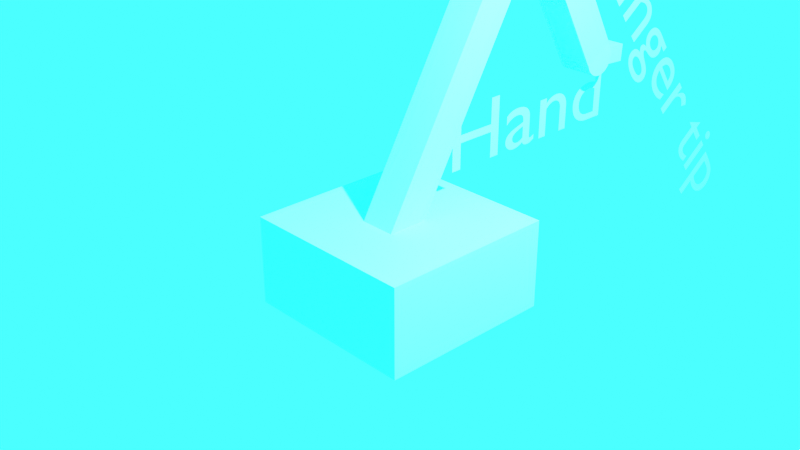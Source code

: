 # Source: kasimalli.blend  (saved by Blender 3.3.6; exported with 4.5.12 LTS)
import bpy
from mathutils import Matrix  # noqa: F401  (used for matrix-valued properties, if any)

bpy.ops.wm.read_factory_settings(use_empty=True)
scene = bpy.context.scene
scene.name = 'Scene'

# ---- collections
col_collection = bpy.data.collections.new('Collection'); scene.collection.children.link(col_collection)

# ---- materials (node trees are filled in below, after node groups)
mat_material_003 = bpy.data.materials.new('Material.003')
mat_material_003.alpha_threshold = 0.0
mat_material_003.use_transparent_shadow = False
mat_material_003.roughness = 0.5
mat_material_003.line_color = (0.0, 0.0, 0.0, 1.0)
mat_material_004 = bpy.data.materials.new('Material.004')
mat_material_004.use_transparent_shadow = False
mat_material_004.diffuse_color = (0.526, 0.8, 0.0, 1.0)
mat_material = bpy.data.materials.new('Material')
mat_material.alpha_threshold = 0.0
mat_material.use_transparent_shadow = False
mat_material.roughness = 0.5
mat_material.line_color = (0.0, 0.0, 0.0, 1.0)
mat_material_001 = bpy.data.materials.new('Material.001')
mat_material_001.alpha_threshold = 0.0
mat_material_001.use_transparent_shadow = False
mat_material_001.roughness = 0.5
mat_material_001.line_color = (0.0, 0.0, 0.0, 1.0)
mat_material_002 = bpy.data.materials.new('Material.002')
mat_material_002.alpha_threshold = 0.0
mat_material_002.use_transparent_shadow = False
mat_material_002.roughness = 0.5
mat_material_002.line_color = (0.0, 0.0, 0.0, 1.0)

# ---- material node trees
mat_material_003.use_nodes = True; mat_material_003.node_tree.nodes.clear()
_N = mat_material_003.node_tree.nodes; _L = mat_material_003.node_tree.links
n0 = _N.new('ShaderNodeOutputMaterial'); n0.name = 'Material Output'; n0.location = (300, 300)
n1 = _N.new('ShaderNodeBsdfPrincipled'); n1.name = 'Principled BSDF'; n1.location = (10, 300)
n1.distribution = 'GGX'
n1.subsurface_method = 'RANDOM_WALK_SKIN'
n1.inputs[3].default_value = 1.45
n1.inputs[27].default_value = (0.0, 0.0, 0.0, 1.0)
n1.inputs[28].default_value = 1.0
_L.new(n1.outputs[0], n0.inputs[0])
n0.is_active_output = True
mat_material.use_nodes = True; mat_material.node_tree.nodes.clear()
_N = mat_material.node_tree.nodes; _L = mat_material.node_tree.links
n0 = _N.new('ShaderNodeOutputMaterial'); n0.name = 'Material Output'; n0.location = (300, 300)
n1 = _N.new('ShaderNodeBsdfPrincipled'); n1.name = 'Principled BSDF'; n1.location = (10, 300)
n1.distribution = 'GGX'
n1.subsurface_method = 'RANDOM_WALK_SKIN'
n1.inputs[3].default_value = 1.45
n1.inputs[27].default_value = (0.0, 0.0, 0.0, 1.0)
n1.inputs[28].default_value = 1.0
_L.new(n1.outputs[0], n0.inputs[0])
n0.is_active_output = True
mat_material_001.use_nodes = True; mat_material_001.node_tree.nodes.clear()
_N = mat_material_001.node_tree.nodes; _L = mat_material_001.node_tree.links
n0 = _N.new('ShaderNodeOutputMaterial'); n0.name = 'Material Output'; n0.location = (300, 300)
n1 = _N.new('ShaderNodeBsdfPrincipled'); n1.name = 'Principled BSDF'; n1.location = (10, 300)
n1.distribution = 'GGX'
n1.subsurface_method = 'RANDOM_WALK_SKIN'
n1.inputs[3].default_value = 1.45
n1.inputs[27].default_value = (0.0, 0.0, 0.0, 1.0)
n1.inputs[28].default_value = 1.0
_L.new(n1.outputs[0], n0.inputs[0])
n0.is_active_output = True
mat_material_002.use_nodes = True; mat_material_002.node_tree.nodes.clear()
_N = mat_material_002.node_tree.nodes; _L = mat_material_002.node_tree.links
n0 = _N.new('ShaderNodeOutputMaterial'); n0.name = 'Material Output'; n0.location = (300, 300)
n1 = _N.new('ShaderNodeBsdfPrincipled'); n1.name = 'Principled BSDF'; n1.location = (10, 300)
n1.distribution = 'GGX'
n1.subsurface_method = 'RANDOM_WALK_SKIN'
n1.inputs[3].default_value = 1.45
n1.inputs[27].default_value = (0.0, 0.0, 0.0, 1.0)
n1.inputs[28].default_value = 1.0
_L.new(n1.outputs[0], n0.inputs[0])
n0.is_active_output = True

# ---- world
world_world = bpy.data.worlds.new('World'); scene.world = world_world
world_world.use_nodes = True; world_world.node_tree.nodes.clear()
_N = world_world.node_tree.nodes; _L = world_world.node_tree.links
n0 = _N.new('ShaderNodeOutputWorld'); n0.name = 'World Output'; n0.location = (300, 300)
n1 = _N.new('ShaderNodeBackground'); n1.name = 'Background'; n1.location = (10, 300)
n1.inputs[0].default_value = (0.0, 0.3152, 0.2651, 1.0)
n1.inputs[1].default_value = 98.6
_L.new(n1.outputs[0], n0.inputs[0])
n0.is_active_output = True
world_world.color = (0.05088, 0.05088, 0.05088)
world_world.use_sun_shadow = False
world_world.sun_shadow_jitter_overblur = 0.0

# ---- cameras
cam_camera = bpy.data.cameras.new('Camera')
cam_camera.clip_end = 100.0
cam_camera.ortho_scale = 7.314

# ---- lights
light_light = bpy.data.lights.new('Light', 'POINT')
light_light.transmission_factor = 0.0
light_light.energy = 1000.0
light_light.shadow_soft_size = 0.1
light_light.shadow_maximum_resolution = 0.006
light_light.use_absolute_resolution = True

# ---- meshes
me_cylinder = bpy.data.meshes.new('Cylinder')
me_cylinder.from_pydata([(0.0, 1.0, -1.0), (0.0, 1.0, 1.0), (0.1951, 0.9808, -1.0), (0.1951, 0.9808, 1.0), (0.3827, 0.9239, -1.0), (0.3827, 0.9239, 1.0), (0.5556, 0.8315, -1.0), (0.5556, 0.8315, 1.0), (0.7071, 0.7071, -1.0), (0.7071, 0.7071, 1.0), (0.8315, 0.5556, -1.0), (0.8315, 0.5556, 1.0), (0.9239, 0.3827, -1.0), (0.9239, 0.3827, 1.0), (0.9808, 0.1951, -1.0), (0.9808, 0.1951, 1.0), (1.0, 0.0, -1.0), (1.0, 0.0, 1.0), (0.9808, -0.1951, -1.0), (0.9808, -0.1951, 1.0), (0.9239, -0.3827, -1.0), (0.9239, -0.3827, 1.0), (0.8315, -0.5556, -1.0), (0.8315, -0.5556, 1.0), (0.7071, -0.7071, -1.0), (0.7071, -0.7071, 1.0), (0.5556, -0.8315, -1.0), (0.5556, -0.8315, 1.0), (0.3827, -0.9239, -1.0), (0.3827, -0.9239, 1.0), (0.1951, -0.9808, -1.0), (0.1951, -0.9808, 1.0), (0.0, -1.0, -1.0), (0.0, -1.0, 1.0), (-0.1951, -0.9808, -1.0), (-0.1951, -0.9808, 1.0), (-0.3827, -0.9239, -1.0), (-0.3827, -0.9239, 1.0), (-0.5556, -0.8315, -1.0), (-0.5556, -0.8315, 1.0), (-0.7071, -0.7071, -1.0), (-0.7071, -0.7071, 1.0), (-0.8315, -0.5556, -1.0), (-0.8315, -0.5556, 1.0), (-0.9239, -0.3827, -1.0), (-0.9239, -0.3827, 1.0), (-0.9808, -0.1951, -1.0), (-0.9808, -0.1951, 1.0), (-1.0, 0.0, -1.0), (-1.0, 0.0, 1.0), (-0.9808, 0.1951, -1.0), (-0.9808, 0.1951, 1.0), (-0.9239, 0.3827, -1.0), (-0.9239, 0.3827, 1.0), (-0.8315, 0.5556, -1.0), (-0.8315, 0.5556, 1.0), (-0.7071, 0.7071, -1.0), (-0.7071, 0.7071, 1.0), (-0.5556, 0.8315, -1.0), (-0.5556, 0.8315, 1.0), (-0.3827, 0.9239, -1.0), (-0.3827, 0.9239, 1.0), (-0.1951, 0.9808, -1.0), (-0.1951, 0.9808, 1.0)], [], [(0, 1, 3, 2), (2, 3, 5, 4), (4, 5, 7, 6), (6, 7, 9, 8), (8, 9, 11, 10), (10, 11, 13, 12), (12, 13, 15, 14), (14, 15, 17, 16), (16, 17, 19, 18), (18, 19, 21, 20), (20, 21, 23, 22), (22, 23, 25, 24), (24, 25, 27, 26), (26, 27, 29, 28), (28, 29, 31, 30), (30, 31, 33, 32), (32, 33, 35, 34), (34, 35, 37, 36), (36, 37, 39, 38), (38, 39, 41, 40), (40, 41, 43, 42), (42, 43, 45, 44), (44, 45, 47, 46), (46, 47, 49, 48), (48, 49, 51, 50), (50, 51, 53, 52), (52, 53, 55, 54), (54, 55, 57, 56), (56, 57, 59, 58), (58, 59, 61, 60), (3, 1, 63, 61, 59, 57, 55, 53, 51, 49, 47, 45, 43, 41, 39, 37, 35, 33, 31, 29, 27, 25, 23, 21, 19, 17, 15, 13, 11, 9, 7, 5), (60, 61, 63, 62), (62, 63, 1, 0), (0, 2, 4, 6, 8, 10, 12, 14, 16, 18, 20, 22, 24, 26, 28, 30, 32, 34, 36, 38, 40, 42, 44, 46, 48, 50, 52, 54, 56, 58, 60, 62)])
_uv = me_cylinder.uv_layers.new(name='UVMap')
_uv.uv.foreach_set('vector', [1.0, 0.5, 1.0, 1.0, 0.9688, 1.0, 0.9688, 0.5, 0.9688, 0.5, 0.9688, 1.0, 0.9375, 1.0, 0.9375, 0.5, 0.9375, 0.5, 0.9375, 1.0, 0.9062, 1.0, 0.9062, 0.5, 0.9062, 0.5, 0.9062, 1.0, 0.875, 1.0, 0.875, 0.5, 0.875, 0.5, 0.875, 1.0, 0.8438, 1.0, 0.8438, 0.5, 0.8438, 0.5, 0.8438, 1.0, 0.8125, 1.0, 0.8125, 0.5, 0.8125, 0.5, 0.8125, 1.0, 0.7812, 1.0, 0.7812, 0.5, 0.7812, 0.5, 0.7812, 1.0, 0.75, 1.0, 0.75, 0.5, 0.75, 0.5, 0.75, 1.0, 0.7188, 1.0, 0.7188, 0.5, 0.7188, 0.5, 0.7188, 1.0, 0.6875, 1.0, 0.6875, 0.5, 0.6875, 0.5, 0.6875, 1.0, 0.6562, 1.0, 0.6562, 0.5, 0.6562, 0.5, 0.6562, 1.0, 0.625, 1.0, 0.625, 0.5, 0.625, 0.5, 0.625, 1.0, 0.5938, 1.0, 0.5938, 0.5, 0.5938, 0.5, 0.5938, 1.0, 0.5625, 1.0, 0.5625, 0.5, 0.5625, 0.5, 0.5625, 1.0, 0.5312, 1.0, 0.5312, 0.5, 0.5312, 0.5, 0.5312, 1.0, 0.5, 1.0, 0.5, 0.5, 0.5, 0.5, 0.5, 1.0, 0.4688, 1.0, 0.4688, 0.5, 0.4688, 0.5, 0.4688, 1.0, 0.4375, 1.0, 0.4375, 0.5, 0.4375, 0.5, 0.4375, 1.0, 0.4062, 1.0, 0.4062, 0.5, 0.4062, 0.5, 0.4062, 1.0, 0.375, 1.0, 0.375, 0.5, 0.375, 0.5, 0.375, 1.0, 0.3438, 1.0, 0.3438, 0.5, 0.3438, 0.5, 0.3438, 1.0, 0.3125, 1.0, 0.3125, 0.5, 0.3125, 0.5, 0.3125, 1.0, 0.2812, 1.0, 0.2812, 0.5, 0.2812, 0.5, 0.2812, 1.0, 0.25, 1.0, 0.25, 0.5, 0.25, 0.5, 0.25, 1.0, 0.2188, 1.0, 0.2188, 0.5, 0.2188, 0.5, 0.2188, 1.0, 0.1875, 1.0, 0.1875, 0.5, 0.1875, 0.5, 0.1875, 1.0, 0.1562, 1.0, 0.1562, 0.5, 0.1562, 0.5, 0.1562, 1.0, 0.125, 1.0, 0.125, 0.5, 0.125, 0.5, 0.125, 1.0, 0.09375, 1.0, 0.09375, 0.5, 0.09375, 0.5, 0.09375, 1.0, 0.0625, 1.0, 0.0625, 0.5, 0.2968, 0.4854, 0.25, 0.49, 0.2032, 0.4854, 0.1582, 0.4717, 0.1167, 0.4496, 0.08029, 0.4197, 0.05045, 0.3833, 0.02827, 0.3418, 0.01461, 0.2968, 0.01, 0.25, 0.01461, 0.2032, 0.02827, 0.1582, 0.05045, 0.1167, 0.08029, 0.08029, 0.1167, 0.05045, 0.1582, 0.02827, 0.2032, 0.01461, 0.25, 0.01, 0.2968, 0.01461, 0.3418, 0.02827, 0.3833, 0.05045, 0.4197, 0.08029, 0.4496, 0.1167, 0.4717, 0.1582, 0.4854, 0.2032, 0.49, 0.25, 0.4854, 0.2968, 0.4717, 0.3418, 0.4496, 0.3833, 0.4197, 0.4197, 0.3833, 0.4496, 0.3418, 0.4717, 0.0625, 0.5, 0.0625, 1.0, 0.03125, 1.0, 0.03125, 0.5, 0.03125, 0.5, 0.03125, 1.0, 0.0, 1.0, 0.0, 0.5, 0.75, 0.49, 0.7968, 0.4854, 0.8418, 0.4717, 0.8833, 0.4496, 0.9197, 0.4197, 0.9496, 0.3833, 0.9717, 0.3418, 0.9854, 0.2968, 0.99, 0.25, 0.9854, 0.2032, 0.9717, 0.1582, 0.9496, 0.1167, 0.9197, 0.08029, 0.8833, 0.05045, 0.8418, 0.02827, 0.7968, 0.01461, 0.75, 0.01, 0.7032, 0.01461, 0.6582, 0.02827, 0.6167, 0.05045, 0.5803, 0.08029, 0.5504, 0.1167, 0.5283, 0.1582, 0.5146, 0.2032, 0.51, 0.25, 0.5146, 0.2968, 0.5283, 0.3418, 0.5504, 0.3833, 0.5803, 0.4197, 0.6167, 0.4496, 0.6582, 0.4717, 0.7032, 0.4854])
me_cylinder.update()
me_cube_003 = bpy.data.meshes.new('Cube.003')
me_cube_003.from_pydata([(1.0, 1.0, 1.0), (1.0, 1.0, -1.0), (1.0, -1.0, 1.0), (1.0, -1.0, -1.0), (-1.0, 1.0, 1.0), (-1.0, 1.0, -1.0), (-1.0, -1.0, 1.0), (-1.0, -1.0, -1.0)], [], [(0, 4, 6, 2), (3, 2, 6, 7), (7, 6, 4, 5), (5, 1, 3, 7), (1, 0, 2, 3), (5, 4, 0, 1)])
_uv = me_cube_003.uv_layers.new(name='UVMap')
_uv.uv.foreach_set('vector', [0.625, 0.5, 0.875, 0.5, 0.875, 0.75, 0.625, 0.75, 0.375, 0.75, 0.625, 0.75, 0.625, 1.0, 0.375, 1.0, 0.375, 0.0, 0.625, 0.0, 0.625, 0.25, 0.375, 0.25, 0.125, 0.5, 0.375, 0.5, 0.375, 0.75, 0.125, 0.75, 0.375, 0.5, 0.625, 0.5, 0.625, 0.75, 0.375, 0.75, 0.375, 0.25, 0.625, 0.25, 0.625, 0.5, 0.375, 0.5])
me_cube_003.materials.append(mat_material_003)
me_cube_003.use_mirror_vertex_groups = False
me_cube_003.update()
me_cylinder_001 = bpy.data.meshes.new('Cylinder.001')
me_cylinder_001.from_pydata([(0.0, 1.0, -1.0), (0.0, 1.0, 1.0), (0.1951, 0.9808, -1.0), (0.1951, 0.9808, 1.0), (0.3827, 0.9239, -1.0), (0.3827, 0.9239, 1.0), (0.5556, 0.8315, -1.0), (0.5556, 0.8315, 1.0), (0.7071, 0.7071, -1.0), (0.7071, 0.7071, 1.0), (0.8315, 0.5556, -1.0), (0.8315, 0.5556, 1.0), (0.9239, 0.3827, -1.0), (0.9239, 0.3827, 1.0), (0.9808, 0.1951, -1.0), (0.9808, 0.1951, 1.0), (1.0, 0.0, -1.0), (1.0, 0.0, 1.0), (0.9808, -0.1951, -1.0), (0.9808, -0.1951, 1.0), (0.9239, -0.3827, -1.0), (0.9239, -0.3827, 1.0), (0.8315, -0.5556, -1.0), (0.8315, -0.5556, 1.0), (0.7071, -0.7071, -1.0), (0.7071, -0.7071, 1.0), (0.5556, -0.8315, -1.0), (0.5556, -0.8315, 1.0), (0.3827, -0.9239, -1.0), (0.3827, -0.9239, 1.0), (0.1951, -0.9808, -1.0), (0.1951, -0.9808, 1.0), (0.0, -1.0, -1.0), (0.0, -1.0, 1.0), (-0.1951, -0.9808, -1.0), (-0.1951, -0.9808, 1.0), (-0.3827, -0.9239, -1.0), (-0.3827, -0.9239, 1.0), (-0.5556, -0.8315, -1.0), (-0.5556, -0.8315, 1.0), (-0.7071, -0.7071, -1.0), (-0.7071, -0.7071, 1.0), (-0.8315, -0.5556, -1.0), (-0.8315, -0.5556, 1.0), (-0.9239, -0.3827, -1.0), (-0.9239, -0.3827, 1.0), (-0.9808, -0.1951, -1.0), (-0.9808, -0.1951, 1.0), (-1.0, 0.0, -1.0), (-1.0, 0.0, 1.0), (-0.9808, 0.1951, -1.0), (-0.9808, 0.1951, 1.0), (-0.9239, 0.3827, -1.0), (-0.9239, 0.3827, 1.0), (-0.8315, 0.5556, -1.0), (-0.8315, 0.5556, 1.0), (-0.7071, 0.7071, -1.0), (-0.7071, 0.7071, 1.0), (-0.5556, 0.8315, -1.0), (-0.5556, 0.8315, 1.0), (-0.3827, 0.9239, -1.0), (-0.3827, 0.9239, 1.0), (-0.1951, 0.9808, -1.0), (-0.1951, 0.9808, 1.0)], [], [(0, 1, 3, 2), (2, 3, 5, 4), (4, 5, 7, 6), (6, 7, 9, 8), (8, 9, 11, 10), (10, 11, 13, 12), (12, 13, 15, 14), (14, 15, 17, 16), (16, 17, 19, 18), (18, 19, 21, 20), (20, 21, 23, 22), (22, 23, 25, 24), (24, 25, 27, 26), (26, 27, 29, 28), (28, 29, 31, 30), (30, 31, 33, 32), (32, 33, 35, 34), (34, 35, 37, 36), (36, 37, 39, 38), (38, 39, 41, 40), (40, 41, 43, 42), (42, 43, 45, 44), (44, 45, 47, 46), (46, 47, 49, 48), (48, 49, 51, 50), (50, 51, 53, 52), (52, 53, 55, 54), (54, 55, 57, 56), (56, 57, 59, 58), (58, 59, 61, 60), (3, 1, 63, 61, 59, 57, 55, 53, 51, 49, 47, 45, 43, 41, 39, 37, 35, 33, 31, 29, 27, 25, 23, 21, 19, 17, 15, 13, 11, 9, 7, 5), (60, 61, 63, 62), (62, 63, 1, 0), (0, 2, 4, 6, 8, 10, 12, 14, 16, 18, 20, 22, 24, 26, 28, 30, 32, 34, 36, 38, 40, 42, 44, 46, 48, 50, 52, 54, 56, 58, 60, 62)])
_uv = me_cylinder_001.uv_layers.new(name='UVMap')
_uv.uv.foreach_set('vector', [1.0, 0.5, 1.0, 1.0, 0.9688, 1.0, 0.9688, 0.5, 0.9688, 0.5, 0.9688, 1.0, 0.9375, 1.0, 0.9375, 0.5, 0.9375, 0.5, 0.9375, 1.0, 0.9062, 1.0, 0.9062, 0.5, 0.9062, 0.5, 0.9062, 1.0, 0.875, 1.0, 0.875, 0.5, 0.875, 0.5, 0.875, 1.0, 0.8438, 1.0, 0.8438, 0.5, 0.8438, 0.5, 0.8438, 1.0, 0.8125, 1.0, 0.8125, 0.5, 0.8125, 0.5, 0.8125, 1.0, 0.7812, 1.0, 0.7812, 0.5, 0.7812, 0.5, 0.7812, 1.0, 0.75, 1.0, 0.75, 0.5, 0.75, 0.5, 0.75, 1.0, 0.7188, 1.0, 0.7188, 0.5, 0.7188, 0.5, 0.7188, 1.0, 0.6875, 1.0, 0.6875, 0.5, 0.6875, 0.5, 0.6875, 1.0, 0.6562, 1.0, 0.6562, 0.5, 0.6562, 0.5, 0.6562, 1.0, 0.625, 1.0, 0.625, 0.5, 0.625, 0.5, 0.625, 1.0, 0.5938, 1.0, 0.5938, 0.5, 0.5938, 0.5, 0.5938, 1.0, 0.5625, 1.0, 0.5625, 0.5, 0.5625, 0.5, 0.5625, 1.0, 0.5312, 1.0, 0.5312, 0.5, 0.5312, 0.5, 0.5312, 1.0, 0.5, 1.0, 0.5, 0.5, 0.5, 0.5, 0.5, 1.0, 0.4688, 1.0, 0.4688, 0.5, 0.4688, 0.5, 0.4688, 1.0, 0.4375, 1.0, 0.4375, 0.5, 0.4375, 0.5, 0.4375, 1.0, 0.4062, 1.0, 0.4062, 0.5, 0.4062, 0.5, 0.4062, 1.0, 0.375, 1.0, 0.375, 0.5, 0.375, 0.5, 0.375, 1.0, 0.3438, 1.0, 0.3438, 0.5, 0.3438, 0.5, 0.3438, 1.0, 0.3125, 1.0, 0.3125, 0.5, 0.3125, 0.5, 0.3125, 1.0, 0.2812, 1.0, 0.2812, 0.5, 0.2812, 0.5, 0.2812, 1.0, 0.25, 1.0, 0.25, 0.5, 0.25, 0.5, 0.25, 1.0, 0.2188, 1.0, 0.2188, 0.5, 0.2188, 0.5, 0.2188, 1.0, 0.1875, 1.0, 0.1875, 0.5, 0.1875, 0.5, 0.1875, 1.0, 0.1562, 1.0, 0.1562, 0.5, 0.1562, 0.5, 0.1562, 1.0, 0.125, 1.0, 0.125, 0.5, 0.125, 0.5, 0.125, 1.0, 0.09375, 1.0, 0.09375, 0.5, 0.09375, 0.5, 0.09375, 1.0, 0.0625, 1.0, 0.0625, 0.5, 0.2968, 0.4854, 0.25, 0.49, 0.2032, 0.4854, 0.1582, 0.4717, 0.1167, 0.4496, 0.08029, 0.4197, 0.05045, 0.3833, 0.02827, 0.3418, 0.01461, 0.2968, 0.01, 0.25, 0.01461, 0.2032, 0.02827, 0.1582, 0.05045, 0.1167, 0.08029, 0.08029, 0.1167, 0.05045, 0.1582, 0.02827, 0.2032, 0.01461, 0.25, 0.01, 0.2968, 0.01461, 0.3418, 0.02827, 0.3833, 0.05045, 0.4197, 0.08029, 0.4496, 0.1167, 0.4717, 0.1582, 0.4854, 0.2032, 0.49, 0.25, 0.4854, 0.2968, 0.4717, 0.3418, 0.4496, 0.3833, 0.4197, 0.4197, 0.3833, 0.4496, 0.3418, 0.4717, 0.0625, 0.5, 0.0625, 1.0, 0.03125, 1.0, 0.03125, 0.5, 0.03125, 0.5, 0.03125, 1.0, 0.0, 1.0, 0.0, 0.5, 0.75, 0.49, 0.7968, 0.4854, 0.8418, 0.4717, 0.8833, 0.4496, 0.9197, 0.4197, 0.9496, 0.3833, 0.9717, 0.3418, 0.9854, 0.2968, 0.99, 0.25, 0.9854, 0.2032, 0.9717, 0.1582, 0.9496, 0.1167, 0.9197, 0.08029, 0.8833, 0.05045, 0.8418, 0.02827, 0.7968, 0.01461, 0.75, 0.01, 0.7032, 0.01461, 0.6582, 0.02827, 0.6167, 0.05045, 0.5803, 0.08029, 0.5504, 0.1167, 0.5283, 0.1582, 0.5146, 0.2032, 0.51, 0.25, 0.5146, 0.2968, 0.5283, 0.3418, 0.5504, 0.3833, 0.5803, 0.4197, 0.6167, 0.4496, 0.6582, 0.4717, 0.7032, 0.4854])
me_cylinder_001.materials.append(mat_material_004)
me_cylinder_001.materials.append(None)
me_cylinder_001.update()
me_cube = bpy.data.meshes.new('Cube')
me_cube.from_pydata([(1.0, 1.0, 1.0), (1.0, 1.0, -1.0), (1.0, -1.0, 1.0), (1.0, -1.0, -1.0), (-1.0, 1.0, 1.0), (-1.0, 1.0, -1.0), (-1.0, -1.0, 1.0), (-1.0, -1.0, -1.0)], [], [(0, 4, 6, 2), (3, 2, 6, 7), (7, 6, 4, 5), (5, 1, 3, 7), (1, 0, 2, 3), (5, 4, 0, 1)])
_uv = me_cube.uv_layers.new(name='UVMap')
_uv.uv.foreach_set('vector', [0.625, 0.5, 0.875, 0.5, 0.875, 0.75, 0.625, 0.75, 0.375, 0.75, 0.625, 0.75, 0.625, 1.0, 0.375, 1.0, 0.375, 0.0, 0.625, 0.0, 0.625, 0.25, 0.375, 0.25, 0.125, 0.5, 0.375, 0.5, 0.375, 0.75, 0.125, 0.75, 0.375, 0.5, 0.625, 0.5, 0.625, 0.75, 0.375, 0.75, 0.375, 0.25, 0.625, 0.25, 0.625, 0.5, 0.375, 0.5])
me_cube.materials.append(mat_material)
me_cube.use_mirror_vertex_groups = False
me_cube.update()
me_cube_001 = bpy.data.meshes.new('Cube.001')
me_cube_001.from_pydata([(1.0, 1.0, 1.0), (1.0, 1.0, -1.0), (1.0, -1.0, 1.0), (1.0, -1.0, -1.0), (-1.0, 1.0, 1.0), (-1.0, 1.0, -1.0), (-1.0, -1.0, 1.0), (-1.0, -1.0, -1.0)], [], [(0, 4, 6, 2), (3, 2, 6, 7), (7, 6, 4, 5), (5, 1, 3, 7), (1, 0, 2, 3), (5, 4, 0, 1)])
_uv = me_cube_001.uv_layers.new(name='UVMap')
_uv.uv.foreach_set('vector', [0.625, 0.5, 0.875, 0.5, 0.875, 0.75, 0.625, 0.75, 0.375, 0.75, 0.625, 0.75, 0.625, 1.0, 0.375, 1.0, 0.375, 0.0, 0.625, 0.0, 0.625, 0.25, 0.375, 0.25, 0.125, 0.5, 0.375, 0.5, 0.375, 0.75, 0.125, 0.75, 0.375, 0.5, 0.625, 0.5, 0.625, 0.75, 0.375, 0.75, 0.375, 0.25, 0.625, 0.25, 0.625, 0.5, 0.375, 0.5])
me_cube_001.materials.append(mat_material_001)
me_cube_001.use_mirror_vertex_groups = False
me_cube_001.update()
me_cube_002 = bpy.data.meshes.new('Cube.002')
me_cube_002.from_pydata([(1.0, 1.0, 1.0), (1.0, 1.0, -1.0), (1.0, -1.0, 1.0), (1.0, -1.0, -1.0), (-1.0, 1.0, 1.0), (-1.0, 1.0, -1.0), (-1.0, -1.0, 1.0), (-1.0, -1.0, -1.0)], [], [(0, 4, 6, 2), (3, 2, 6, 7), (7, 6, 4, 5), (5, 1, 3, 7), (1, 0, 2, 3), (5, 4, 0, 1)])
_uv = me_cube_002.uv_layers.new(name='UVMap')
_uv.uv.foreach_set('vector', [0.625, 0.5, 0.875, 0.5, 0.875, 0.75, 0.625, 0.75, 0.375, 0.75, 0.625, 0.75, 0.625, 1.0, 0.375, 1.0, 0.375, 0.0, 0.625, 0.0, 0.625, 0.25, 0.375, 0.25, 0.125, 0.5, 0.375, 0.5, 0.375, 0.75, 0.125, 0.75, 0.375, 0.5, 0.625, 0.5, 0.625, 0.75, 0.375, 0.75, 0.375, 0.25, 0.625, 0.25, 0.625, 0.5, 0.375, 0.5])
me_cube_002.materials.append(mat_material_002)
me_cube_002.use_mirror_vertex_groups = False
me_cube_002.update()

# ---- curves / text
txt_elbow = bpy.data.curves.new('Elbow', 'FONT')
txt_elbow.dimensions = '2D'
txt_elbow.body = 'Elbow'
txt_elbow.align_x = 'CENTER'
txt_elbow_001 = bpy.data.curves.new('Elbow.001', 'FONT')
txt_elbow_001.dimensions = '2D'
txt_elbow_001.body = 'Finger tip'
txt_elbow_001.align_x = 'CENTER'
txt_elbow_002 = bpy.data.curves.new('Elbow.002', 'FONT')
txt_elbow_002.dimensions = '2D'
txt_elbow_002.body = 'Hand'
txt_elbow_002.align_x = 'CENTER'

# ---- objects
ob_elbow = bpy.data.objects.new('Elbow', txt_elbow)
ob_cylinder = bpy.data.objects.new('Cylinder', me_cylinder)
ob_cube_003 = bpy.data.objects.new('Cube.003', me_cube_003)
ob_elbow_001 = bpy.data.objects.new('Elbow.001', txt_elbow_001)
ob_elbow_002 = bpy.data.objects.new('Elbow.002', txt_elbow_002)
ob_cylinder_001 = bpy.data.objects.new('Cylinder.001', me_cylinder_001)
ob_cube = bpy.data.objects.new('Cube', me_cube)
ob_light = bpy.data.objects.new('Light', light_light)
ob_camera = bpy.data.objects.new('Camera', cam_camera)
ob_cube_001 = bpy.data.objects.new('Cube.001', me_cube_001)
ob_cube_002 = bpy.data.objects.new('Cube.002', me_cube_002)

# ---- transforms, parenting, visibility, modifiers, constraints
ob_elbow.location = (0.0, 1.49, 3.56)
ob_elbow.rotation_euler = (1.571, 0.0, 1.571)
ob_elbow.scale = (1.21, 1.0, 1.0)
ob_cylinder.location = (0.0, 2.89, 1.092)
ob_cylinder.rotation_euler = (0.0, -1.571, 0.0)
ob_cylinder.scale = (0.2, 0.2, 0.2)
ob_cube_003.location = (0.0, 3.14, 1.04)
ob_cube_003.rotation_euler = (1.508, 0.0, 0.0)
ob_cube_003.scale = (0.1, 0.1, 0.3)
ob_cube_003.lock_rotations_4d = False
ob_cube_003.empty_display_type = 'ARROWS'
ob_cube_003.lineart.crease_threshold = 0.0
ob_elbow_001.location = (0.0, 4.36, 0.27)
ob_elbow_001.rotation_euler = (1.571, 0.9512, 1.571)
ob_elbow_001.scale = (1.21, 1.0, 1.0)
ob_elbow_002.location = (0.0, 1.98, 0.28)
ob_elbow_002.rotation_euler = (1.571, 0.0, 1.571)
ob_elbow_002.scale = (1.21, 1.0, 1.0)
ob_cylinder_001.location = (0.0, 1.73, 3.072)
ob_cylinder_001.rotation_euler = (0.0, -1.571, 0.0)
ob_cylinder_001.scale = (0.3, 0.3, 0.21)
ob_cube.location = (0.0, 0.0, -0.5)
ob_cube.scale = (1.0, 1.0, 0.5)
ob_cube.lock_rotations_4d = False
ob_cube.empty_display_type = 'ARROWS'
ob_cube.lineart.crease_threshold = 0.0
ob_light.location = (4.076, 1.005, 5.904)
ob_light.rotation_euler = (0.6503, 0.05522, 1.866)
ob_light.lock_rotations_4d = False
ob_light.empty_display_type = 'ARROWS'
ob_light.color = (0.0, 0.0, 0.0, 0.0)
ob_light.lineart.crease_threshold = 0.0
ob_camera.location = (7.359, -6.926, 4.958)
ob_camera.rotation_euler = (1.109, 0.0, 0.8149)
ob_camera.lock_rotations_4d = False
ob_camera.empty_display_type = 'ARROWS'
ob_camera.color = (0.0, 0.0, 0.0, 0.0)
ob_camera.display_type = 'WIRE'
ob_camera.lineart.crease_threshold = 0.0
ob_cube_001.location = (0.0, 0.83, 1.56)
ob_cube_001.rotation_euler = (-0.5236, 0.0, 0.0)
ob_cube_001.scale = (0.2, 0.2, 2.0)
ob_cube_001.lock_rotations_4d = False
ob_cube_001.empty_display_type = 'ARROWS'
ob_cube_001.lineart.crease_threshold = 0.0
ob_cube_002.location = (0.0, 2.26, 2.19)
ob_cube_002.rotation_euler = (0.5236, 0.0, 0.0)
ob_cube_002.scale = (0.2, 0.2, 1.2)
ob_cube_002.lock_rotations_4d = False
ob_cube_002.empty_display_type = 'ARROWS'
ob_cube_002.lineart.crease_threshold = 0.0

# ---- collection membership
scene.collection.objects.link(ob_elbow)
scene.collection.objects.link(ob_cylinder)
scene.collection.objects.link(ob_cube_003)
scene.collection.objects.link(ob_elbow_001)
scene.collection.objects.link(ob_elbow_002)
scene.collection.objects.link(ob_cylinder_001)
col_collection.objects.link(ob_cube)
col_collection.objects.link(ob_light)
col_collection.objects.link(ob_camera)
col_collection.objects.link(ob_cube_001)
col_collection.objects.link(ob_cube_002)

# ---- scene / render settings (as saved in the file)
scene.camera = ob_camera
scene.frame_start = 1; scene.frame_end = 250; scene.frame_set(1)
scene.render.engine = 'BLENDER_EEVEE_NEXT'
scene.cycles.sampling_pattern = 'TABULATED_SOBOL'
scene.cycles.use_light_tree = False
scene.view_settings.view_transform = 'Filmic'
bpy.context.view_layer.update()
